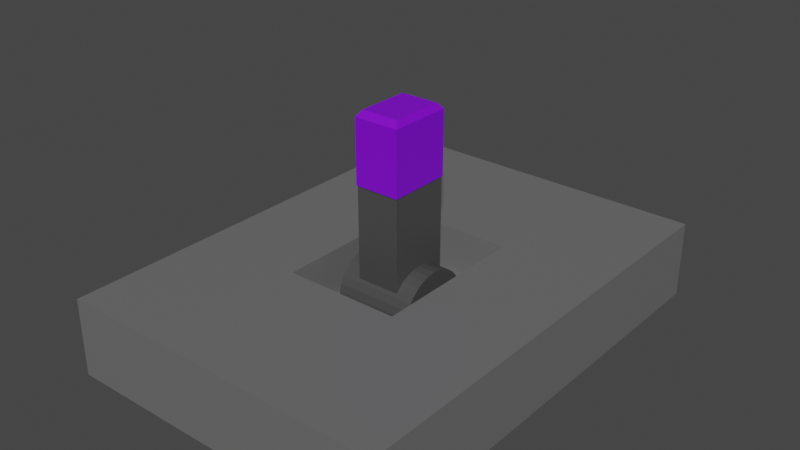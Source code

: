 # Source: PurpleSwitch.blend  (saved by Blender 3.6.11; exported with 4.5.12 LTS)
import bpy
from mathutils import Matrix  # noqa: F401  (used for matrix-valued properties, if any)

bpy.ops.wm.read_factory_settings(use_empty=True)
scene = bpy.context.scene
scene.name = 'Scene'

# ---- collections
col_collection = bpy.data.collections.new('Collection'); scene.collection.children.link(col_collection)

# ---- materials (node trees are filled in below, after node groups)
mat_base = bpy.data.materials.new('Base')
mat_base.use_transparent_shadow = False
mat_purple = bpy.data.materials.new('Purple')
mat_purple.use_transparent_shadow = False
mat_switch = bpy.data.materials.new('Switch')
mat_switch.use_transparent_shadow = False

# ---- material node trees
mat_base.use_nodes = True; mat_base.node_tree.nodes.clear()
_N = mat_base.node_tree.nodes; _L = mat_base.node_tree.links
n0 = _N.new('ShaderNodeBsdfPrincipled'); n0.name = 'Principled BSDF'; n0.location = (10, 300)
n0.distribution = 'GGX'
n0.subsurface_method = 'RANDOM_WALK_SKIN'
n0.inputs[0].default_value = (0.1473, 0.1473, 0.1473, 1.0)
n0.inputs[3].default_value = 1.45
n0.inputs[27].default_value = (0.0, 0.0, 0.0, 1.0)
n0.inputs[28].default_value = 1.0
n1 = _N.new('ShaderNodeOutputMaterial'); n1.name = 'Material Output'; n1.location = (300, 300)
_L.new(n0.outputs[0], n1.inputs[0])
n1.is_active_output = True
mat_purple.use_nodes = True; mat_purple.node_tree.nodes.clear()
_N = mat_purple.node_tree.nodes; _L = mat_purple.node_tree.links
n0 = _N.new('ShaderNodeBsdfPrincipled'); n0.name = 'Principled BSDF'; n0.location = (10, 300)
n0.distribution = 'GGX'
n0.subsurface_method = 'RANDOM_WALK_SKIN'
n0.inputs[0].default_value = (0.2195, 0.0, 0.7991, 1.0)
n0.inputs[3].default_value = 1.45
n0.inputs[27].default_value = (0.0, 0.0, 0.0, 1.0)
n0.inputs[28].default_value = 1.0
n1 = _N.new('ShaderNodeOutputMaterial'); n1.name = 'Material Output'; n1.location = (300, 300)
_L.new(n0.outputs[0], n1.inputs[0])
n1.is_active_output = True
mat_switch.use_nodes = True; mat_switch.node_tree.nodes.clear()
_N = mat_switch.node_tree.nodes; _L = mat_switch.node_tree.links
n0 = _N.new('ShaderNodeBsdfPrincipled'); n0.name = 'Principled BSDF'; n0.location = (10, 300)
n0.distribution = 'GGX'
n0.subsurface_method = 'RANDOM_WALK_SKIN'
n0.inputs[0].default_value = (0.06372, 0.06372, 0.06372, 1.0)
n0.inputs[3].default_value = 1.45
n0.inputs[27].default_value = (0.0, 0.0, 0.0, 1.0)
n0.inputs[28].default_value = 1.0
n1 = _N.new('ShaderNodeOutputMaterial'); n1.name = 'Material Output'; n1.location = (300, 300)
_L.new(n0.outputs[0], n1.inputs[0])
n1.is_active_output = True

# ---- world
world_world = bpy.data.worlds.new('World'); scene.world = world_world
world_world.use_nodes = True; world_world.node_tree.nodes.clear()
_N = world_world.node_tree.nodes; _L = world_world.node_tree.links
n0 = _N.new('ShaderNodeOutputWorld'); n0.name = 'World Output'; n0.location = (300, 300)
n1 = _N.new('ShaderNodeBackground'); n1.name = 'Background'; n1.location = (10, 300)
n1.inputs[0].default_value = (0.05088, 0.05088, 0.05088, 1.0)
_L.new(n1.outputs[0], n0.inputs[0])
n0.is_active_output = True
world_world.color = (0.05088, 0.05088, 0.05088)
world_world.use_sun_shadow = False
world_world.sun_shadow_jitter_overblur = 0.0

# ---- meshes
me_cube_004 = bpy.data.meshes.new('Cube.004')
me_cube_004.from_pydata([(-1.0, -1.0, -1.0), (-0.3471, -0.3471, 1.0), (-1.0, 1.0, -1.0), (-0.3471, 0.3471, 1.0), (1.0, -1.0, -1.0), (0.3471, -0.3471, 1.0), (1.0, 1.0, -1.0), (0.3471, 0.3471, 1.0), (-1.0, -1.0, 1.0), (-1.0, 1.0, 1.0), (1.0, 1.0, 1.0), (1.0, -1.0, 1.0), (-0.3471, -0.3471, -0.2055), (-0.3471, 0.3471, -0.2055), (0.3471, 0.3471, -0.2055), (0.3471, -0.3471, -0.2055)], [], [(0, 8, 9, 2), (2, 9, 10, 6), (6, 10, 11, 4), (4, 11, 8, 0), (2, 6, 4, 0), (1, 5, 15, 12), (1, 3, 9, 8), (3, 7, 10, 9), (7, 5, 11, 10), (5, 1, 8, 11), (14, 13, 12, 15), (7, 3, 13, 14), (5, 7, 14, 15), (3, 1, 12, 13)])
_uv = me_cube_004.uv_layers.new(name='UVMap')
_uv.uv.foreach_set('vector', [0.375, 0.0, 0.625, 0.0, 0.625, 0.25, 0.375, 0.25, 0.375, 0.25, 0.625, 0.25, 0.625, 0.5, 0.375, 0.5, 0.375, 0.5, 0.625, 0.5, 0.625, 0.75, 0.375, 0.75, 0.375, 0.75, 0.625, 0.75, 0.625, 1.0, 0.375, 1.0, 0.125, 0.5, 0.375, 0.5, 0.375, 0.75, 0.125, 0.75, 0.7934, 0.6684, 0.7066, 0.6684, 0.7066, 0.6684, 0.7934, 0.6684, 0.7934, 0.6684, 0.7934, 0.5816, 0.875, 0.5, 0.875, 0.75, 0.7934, 0.5816, 0.7066, 0.5816, 0.625, 0.5, 0.875, 0.5, 0.7066, 0.5816, 0.7066, 0.6684, 0.625, 0.75, 0.625, 0.5, 0.7066, 0.6684, 0.7934, 0.6684, 0.875, 0.75, 0.625, 0.75, 0.7066, 0.5816, 0.7934, 0.5816, 0.7934, 0.6684, 0.7066, 0.6684, 0.7066, 0.5816, 0.7934, 0.5816, 0.7934, 0.5816, 0.7066, 0.5816, 0.7066, 0.6684, 0.7066, 0.5816, 0.7066, 0.5816, 0.7066, 0.6684, 0.7934, 0.5816, 0.7934, 0.6684, 0.7934, 0.6684, 0.7934, 0.5816])
me_cube_004.materials.append(mat_base)
me_cube_004.update()
me_cube_006 = bpy.data.meshes.new('Cube.006')
me_cube_006.from_pydata([(-1.0, -1.0, -1.0), (-1.0, 1.0, -1.0), (1.0, -1.0, -1.0), (1.0, 1.0, -1.0), (-0.83, -0.83, 1.0), (-1.0, -1.0, 0.83), (-0.83, 0.83, 1.0), (-1.0, 1.0, 0.83), (0.83, -0.83, 1.0), (1.0, -1.0, 0.83), (0.83, 0.83, 1.0), (1.0, 1.0, 0.83), (0.9704, 0.967, 0.7459), (0.9704, 0.967, -4.424), (0.9704, -0.967, 0.7459), (0.9704, -0.967, -4.424), (-0.9704, 0.967, 0.7459), (-0.9704, 0.967, -4.424), (-0.9704, -0.967, 0.7459), (-0.9704, -0.967, -4.424), (-1.735, 1.242, -4.377), (1.735, 1.242, -4.377), (-1.735, 1.218, -4.598), (1.735, 1.218, -4.598), (-1.735, 1.147, -4.811), (1.735, 1.147, -4.811), (-1.735, 1.032, -5.007), (1.735, 1.032, -5.007), (-1.735, 0.8781, -5.179), (1.735, 0.8781, -5.179), (-1.735, 0.6899, -5.32), (1.735, 0.6899, -5.32), (-1.735, 0.4752, -5.425), (1.735, 0.4752, -5.425), (-1.735, 0.2423, -5.489), (1.735, 0.2423, -5.489), (-1.735, -3.239e-09, -5.511), (1.735, -3.239e-09, -5.511), (-1.735, -0.2423, -5.489), (1.735, -0.2423, -5.489), (-1.735, -0.4752, -5.425), (1.735, -0.4752, -5.425), (-1.735, -0.6899, -5.32), (1.735, -0.6899, -5.32), (-1.735, -0.8781, -5.179), (1.735, -0.8781, -5.179), (-1.735, -1.032, -5.007), (1.735, -1.032, -5.007), (-1.735, -1.147, -4.811), (1.735, -1.147, -4.811), (-1.735, -1.218, -4.598), (1.735, -1.218, -4.598), (-1.735, -1.242, -4.377), (1.735, -1.242, -4.377), (-1.735, -1.218, -4.156), (1.735, -1.218, -4.156), (-1.735, -1.147, -3.943), (1.735, -1.147, -3.943), (-1.735, -1.032, -3.747), (1.735, -1.032, -3.747), (-1.735, -0.8781, -3.575), (1.735, -0.8781, -3.575), (-1.735, -0.6899, -3.434), (1.735, -0.6899, -3.434), (-1.735, -0.4752, -3.329), (1.735, -0.4752, -3.329), (-1.735, -0.2423, -3.265), (1.735, -0.2423, -3.265), (-1.735, -3.239e-09, -3.243), (1.735, -3.239e-09, -3.243), (-1.735, 0.2423, -3.265), (1.735, 0.2423, -3.265), (-1.735, 0.4752, -3.329), (1.735, 0.4752, -3.329), (-1.735, 0.6899, -3.434), (1.735, 0.6899, -3.434), (-1.735, 0.8781, -3.575), (1.735, 0.8781, -3.575), (-1.735, 1.032, -3.747), (1.735, 1.032, -3.747), (-1.735, 1.147, -3.943), (1.735, 1.147, -3.943), (-1.735, 1.218, -4.156), (1.735, 1.218, -4.156)], [], [(10, 6, 4, 8), (3, 11, 9, 2), (0, 5, 7, 1), (1, 3, 2, 0), (1, 7, 11, 3), (4, 6, 7, 5), (6, 10, 11, 7), (10, 8, 9, 11), (8, 4, 5, 9), (2, 9, 5, 0), (12, 13, 15, 14), (14, 15, 19, 18), (18, 19, 17, 16), (16, 17, 13, 12), (14, 18, 16, 12), (19, 15, 13, 17), (20, 21, 23, 22), (22, 23, 25, 24), (24, 25, 27, 26), (26, 27, 29, 28), (28, 29, 31, 30), (30, 31, 33, 32), (32, 33, 35, 34), (34, 35, 37, 36), (36, 37, 39, 38), (38, 39, 41, 40), (40, 41, 43, 42), (42, 43, 45, 44), (44, 45, 47, 46), (46, 47, 49, 48), (48, 49, 51, 50), (50, 51, 53, 52), (52, 53, 55, 54), (54, 55, 57, 56), (56, 57, 59, 58), (58, 59, 61, 60), (60, 61, 63, 62), (62, 63, 65, 64), (64, 65, 67, 66), (66, 67, 69, 68), (68, 69, 71, 70), (70, 71, 73, 72), (72, 73, 75, 74), (74, 75, 77, 76), (76, 77, 79, 78), (78, 79, 81, 80), (23, 21, 83, 81, 79, 77, 75, 73, 71, 69, 67, 65, 63, 61, 59, 57, 55, 53, 51, 49, 47, 45, 43, 41, 39, 37, 35, 33, 31, 29, 27, 25), (80, 81, 83, 82), (82, 83, 21, 20), (20, 22, 24, 26, 28, 30, 32, 34, 36, 38, 40, 42, 44, 46, 48, 50, 52, 54, 56, 58, 60, 62, 64, 66, 68, 70, 72, 74, 76, 78, 80, 82)])
me_cube_006.polygons.foreach_set('material_index', [0, 0, 0, 0, 0, 0, 0, 0, 0, 0, 1, 1, 1, 1, 1, 1, 1, 1, 1, 1, 1, 1, 1, 1, 1, 1, 1, 1, 1, 1, 1, 1, 1, 1, 1, 1, 1, 1, 1, 1, 1, 1, 1, 1, 1, 1, 1, 1, 1, 1])
_uv = me_cube_006.uv_layers.new(name='UVMap')
_uv.uv.foreach_set('vector', [0.6462, 0.5212, 0.8538, 0.5212, 0.8538, 0.7288, 0.6462, 0.7288, 0.375, 0.5, 0.6038, 0.5, 0.6038, 0.75, 0.375, 0.75, 0.375, 0.0, 0.6038, 0.0, 0.6038, 0.25, 0.375, 0.25, 0.125, 0.5, 0.375, 0.5, 0.375, 0.75, 0.125, 0.75, 0.375, 0.25, 0.6038, 0.25, 0.6038, 0.5, 0.375, 0.5, 0.8538, 0.7288, 0.8538, 0.5212, 0.875, 0.5, 0.875, 0.75, 0.8538, 0.5212, 0.6462, 0.5212, 0.625, 0.5, 0.875, 0.5, 0.6462, 0.5212, 0.6462, 0.7288, 0.6038, 0.75, 0.6038, 0.5, 0.6462, 0.7288, 0.8538, 0.7288, 0.875, 0.75, 0.625, 0.75, 0.375, 0.75, 0.6038, 0.75, 0.6038, 1.0, 0.375, 1.0, 0.375, 0.0, 0.625, 0.0, 0.625, 0.25, 0.375, 0.25, 0.375, 0.25, 0.625, 0.25, 0.625, 0.5, 0.375, 0.5, 0.375, 0.5, 0.625, 0.5, 0.625, 0.75, 0.375, 0.75, 0.375, 0.75, 0.625, 0.75, 0.625, 1.0, 0.375, 1.0, 0.125, 0.5, 0.375, 0.5, 0.375, 0.75, 0.125, 0.75, 0.625, 0.5, 0.875, 0.5, 0.875, 0.75, 0.625, 0.75, 1.0, 0.5, 1.0, 1.0, 0.9688, 1.0, 0.9688, 0.5, 0.9688, 0.5, 0.9688, 1.0, 0.9375, 1.0, 0.9375, 0.5, 0.9375, 0.5, 0.9375, 1.0, 0.9062, 1.0, 0.9062, 0.5, 0.9062, 0.5, 0.9062, 1.0, 0.875, 1.0, 0.875, 0.5, 0.875, 0.5, 0.875, 1.0, 0.8438, 1.0, 0.8438, 0.5, 0.8438, 0.5, 0.8438, 1.0, 0.8125, 1.0, 0.8125, 0.5, 0.8125, 0.5, 0.8125, 1.0, 0.7812, 1.0, 0.7812, 0.5, 0.7812, 0.5, 0.7812, 1.0, 0.75, 1.0, 0.75, 0.5, 0.75, 0.5, 0.75, 1.0, 0.7188, 1.0, 0.7188, 0.5, 0.7188, 0.5, 0.7188, 1.0, 0.6875, 1.0, 0.6875, 0.5, 0.6875, 0.5, 0.6875, 1.0, 0.6562, 1.0, 0.6562, 0.5, 0.6562, 0.5, 0.6562, 1.0, 0.625, 1.0, 0.625, 0.5, 0.625, 0.5, 0.625, 1.0, 0.5938, 1.0, 0.5938, 0.5, 0.5938, 0.5, 0.5938, 1.0, 0.5625, 1.0, 0.5625, 0.5, 0.5625, 0.5, 0.5625, 1.0, 0.5312, 1.0, 0.5312, 0.5, 0.5312, 0.5, 0.5312, 1.0, 0.5, 1.0, 0.5, 0.5, 0.5, 0.5, 0.5, 1.0, 0.4688, 1.0, 0.4688, 0.5, 0.4688, 0.5, 0.4688, 1.0, 0.4375, 1.0, 0.4375, 0.5, 0.4375, 0.5, 0.4375, 1.0, 0.4062, 1.0, 0.4062, 0.5, 0.4062, 0.5, 0.4062, 1.0, 0.375, 1.0, 0.375, 0.5, 0.375, 0.5, 0.375, 1.0, 0.3438, 1.0, 0.3438, 0.5, 0.3438, 0.5, 0.3438, 1.0, 0.3125, 1.0, 0.3125, 0.5, 0.3125, 0.5, 0.3125, 1.0, 0.2812, 1.0, 0.2812, 0.5, 0.2812, 0.5, 0.2812, 1.0, 0.25, 1.0, 0.25, 0.5, 0.25, 0.5, 0.25, 1.0, 0.2188, 1.0, 0.2188, 0.5, 0.2188, 0.5, 0.2188, 1.0, 0.1875, 1.0, 0.1875, 0.5, 0.1875, 0.5, 0.1875, 1.0, 0.1562, 1.0, 0.1562, 0.5, 0.1562, 0.5, 0.1562, 1.0, 0.125, 1.0, 0.125, 0.5, 0.125, 0.5, 0.125, 1.0, 0.09375, 1.0, 0.09375, 0.5, 0.09375, 0.5, 0.09375, 1.0, 0.0625, 1.0, 0.0625, 0.5, 0.7968, 0.4854, 0.75, 0.49, 0.7032, 0.4854, 0.6582, 0.4717, 0.6167, 0.4496, 0.5803, 0.4197, 0.5504, 0.3833, 0.5283, 0.3418, 0.5146, 0.2968, 0.51, 0.25, 0.5146, 0.2032, 0.5283, 0.1582, 0.5504, 0.1167, 0.5803, 0.08029, 0.6167, 0.05045, 0.6582, 0.02827, 0.7032, 0.01461, 0.75, 0.01, 0.7968, 0.01461, 0.8418, 0.02827, 0.8833, 0.05045, 0.9197, 0.08029, 0.9496, 0.1167, 0.9717, 0.1582, 0.9854, 0.2032, 0.99, 0.25, 0.9854, 0.2968, 0.9717, 0.3418, 0.9496, 0.3833, 0.9197, 0.4197, 0.8833, 0.4496, 0.8418, 0.4717, 0.0625, 0.5, 0.0625, 1.0, 0.03125, 1.0, 0.03125, 0.5, 0.03125, 0.5, 0.03125, 1.0, 0.0, 1.0, 0.0, 0.5, 0.25, 0.49, 0.2968, 0.4854, 0.3418, 0.4717, 0.3833, 0.4496, 0.4197, 0.4197, 0.4496, 0.3833, 0.4717, 0.3418, 0.4854, 0.2968, 0.49, 0.25, 0.4854, 0.2032, 0.4717, 0.1582, 0.4496, 0.1167, 0.4197, 0.08029, 0.3833, 0.05045, 0.3418, 0.02827, 0.2968, 0.01461, 0.25, 0.01, 0.2032, 0.01461, 0.1582, 0.02827, 0.1167, 0.05045, 0.08029, 0.08029, 0.05045, 0.1167, 0.02827, 0.1582, 0.01461, 0.2032, 0.01, 0.25, 0.01461, 0.2968, 0.02827, 0.3418, 0.05045, 0.3833, 0.08029, 0.4197, 0.1167, 0.4496, 0.1582, 0.4717, 0.2032, 0.4854])
me_cube_006.materials.append(mat_purple)
me_cube_006.materials.append(mat_switch)
me_cube_006.update()

# ---- objects
ob_base = bpy.data.objects.new('Base', me_cube_004)
ob_cube = bpy.data.objects.new('Cube', me_cube_006)

# ---- transforms, parenting, visibility, modifiers, constraints
ob_base.location = (0.0, 0.0, -0.0849)
ob_base.scale = (0.2089, 0.2885, 0.04865)
ob_cube.location = (0.0, 0.0, 0.1061)
ob_cube.scale = (0.02852, 0.03984, 0.04363)

# ---- collection membership
col_collection.objects.link(ob_base)
col_collection.objects.link(ob_cube)

# ---- scene / render settings (as saved in the file)
scene.frame_start = 1; scene.frame_end = 250; scene.frame_set(1)
scene.render.engine = 'BLENDER_EEVEE_NEXT'
scene.cycles.sampling_pattern = 'TABULATED_SOBOL'
scene.view_settings.view_transform = 'Filmic'
bpy.context.view_layer.update()

# ---- added for rendering (the .blend has no active camera and no usable light): camera, sun
cam_auto = bpy.data.cameras.new('AutoCamera')
cam_auto.lens = 50.0
cam_auto.sensor_width = 36.0
cam_auto.clip_end = 1000.0
ob_auto_camera = bpy.data.objects.new('AutoCamera', cam_auto)
scene.collection.objects.link(ob_auto_camera)
ob_auto_camera.location = (0.709636, -0.851563, 0.575363)
ob_auto_camera.rotation_euler = (1.09748, -7.21219e-08, 0.694738)
scene.camera = ob_auto_camera
light_auto_sun = bpy.data.lights.new('AutoSun', 'SUN')
light_auto_sun.energy = 3.0
light_auto_sun.angle = 0.0523599
ob_auto_sun = bpy.data.objects.new('AutoSun', light_auto_sun)
scene.collection.objects.link(ob_auto_sun)
ob_auto_sun.rotation_euler = (0.872665, 0.174533, 0.523599)
bpy.context.view_layer.update()
